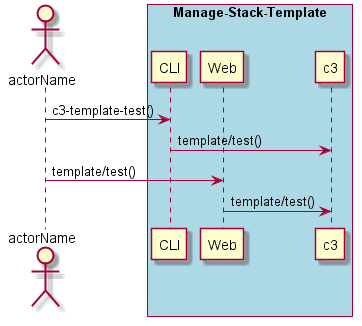

The diagram above was rendered by PlantUML. Its source (embedded in the PNG):
@startuml
Actor "actorName" as A

box "Manage-Stack-Template" #lightblue
participant CLI as CLI
participant Web as Web
participant "c3" as S
A -> CLI : c3-template-test()
CLI -> S : template/test()
A -> Web : template/test()
Web -> S : template/test()
end box

@enduml